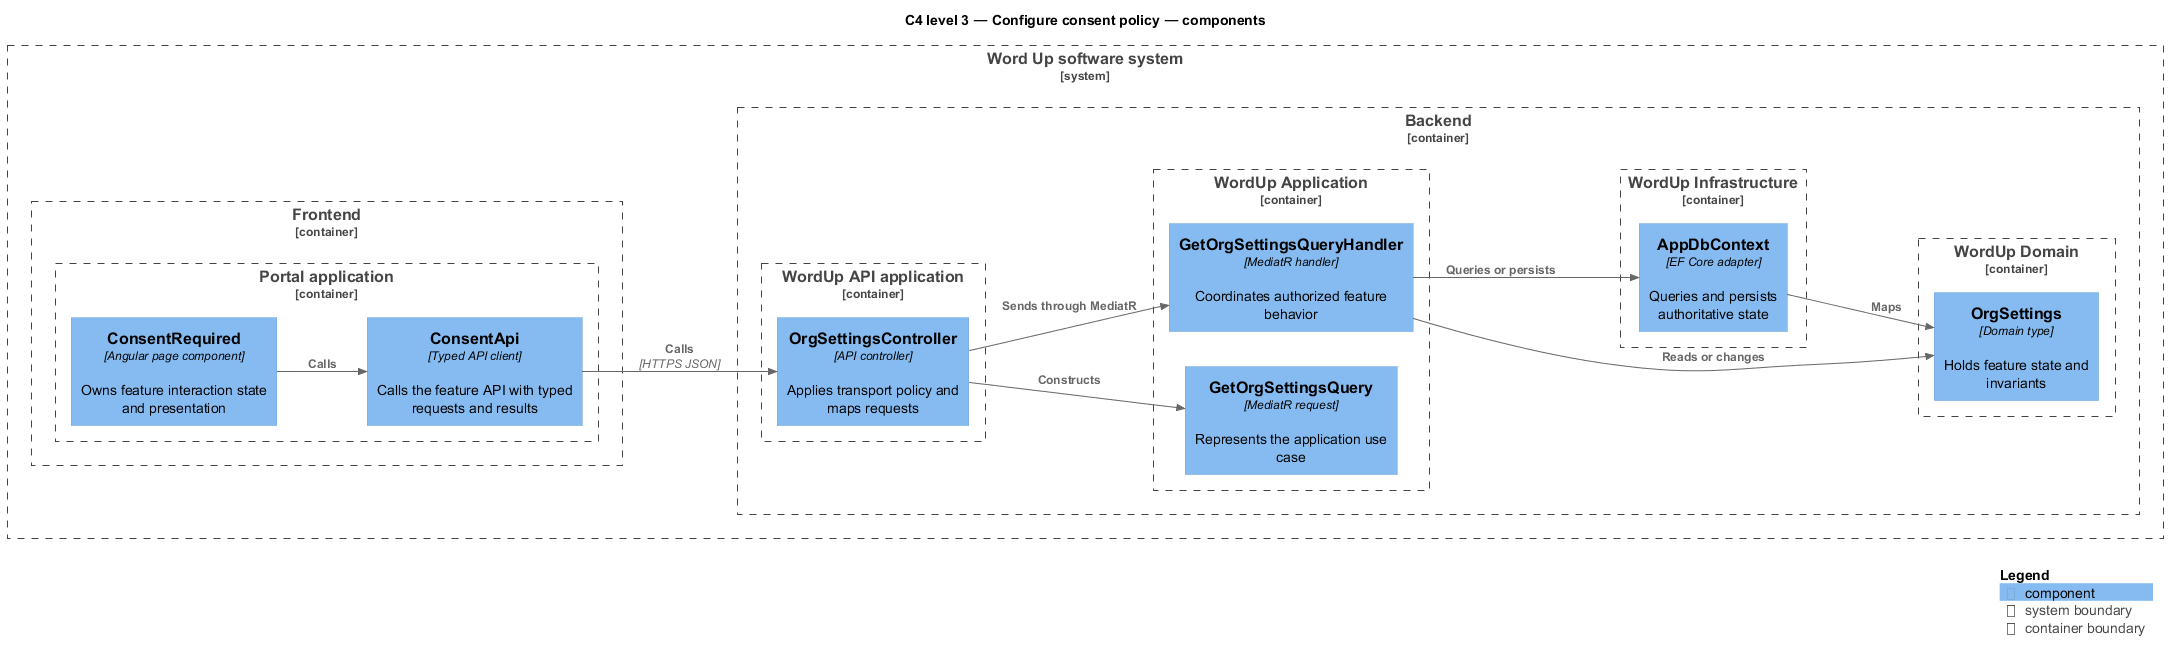

The diagram above was rendered by PlantUML. Its source (embedded in the PNG):
@startuml
!include <C4/C4_Component>
LAYOUT_LEFT_RIGHT()
title C4 level 3 — Configure consent policy — components
System_Boundary(wordup, "Word Up software system") {
  Container_Boundary(frontend, "Frontend") {
    Container_Boundary(frontend_app, "Portal application") {
      Component(page, "ConsentRequired", "Angular page component", "Owns feature interaction state and presentation")
      Component(client, "ConsentApi", "Typed API client", "Calls the feature API with typed requests and results")
    }
  }
  Container_Boundary(backend, "Backend") {
    Container_Boundary(api_app, "WordUp API application") {
      Component(controller, "OrgSettingsController", "API controller", "Applies transport policy and maps requests")
    }
    Container_Boundary(application, "WordUp Application") {
      Component(request, "GetOrgSettingsQuery", "MediatR request", "Represents the application use case")
      Component(handler, "GetOrgSettingsQueryHandler", "MediatR handler", "Coordinates authorized feature behavior")
    }
    Container_Boundary(domain, "WordUp Domain") {
      Component(entity, "OrgSettings", "Domain type", "Holds feature state and invariants")
    }
    Container_Boundary(infrastructure, "WordUp Infrastructure") {
      Component(persistence, "AppDbContext", "EF Core adapter", "Queries and persists authoritative state")
    }
  }
}
Rel(page, client, "Calls")
Rel(client, controller, "Calls", "HTTPS JSON")
Rel(controller, request, "Constructs")
Rel(controller, handler, "Sends through MediatR")
Rel(handler, entity, "Reads or changes")
Rel(handler, persistence, "Queries or persists")
Rel(persistence, entity, "Maps")
SHOW_LEGEND()
@enduml